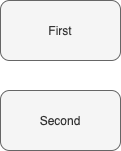

The diagram above was exported from draw.io. Its source (the exported page's mxGraphModel, read from the mxfile embedded in the PNG):
<mxGraphModel dx="437" dy="529" grid="1" gridSize="10" guides="1" tooltips="1" connect="1" arrows="1" fold="1" page="1" pageScale="1" pageWidth="827" pageHeight="1169" math="0" shadow="0">
  <root>
    <mxCell id="0" />
    <mxCell id="1" parent="0" />
    <mxCell id="2" value="First" style="rounded=1;whiteSpace=wrap;html=1;fillColor=#f5f5f5;strokeColor=#666666;fontColor=#333333;" vertex="1" parent="1">
      <mxGeometry x="120" y="180" width="120" height="60" as="geometry" />
    </mxCell>
    <mxCell id="3" value="Second" style="rounded=1;whiteSpace=wrap;html=1;fillColor=#f5f5f5;strokeColor=#666666;fontColor=#333333;" vertex="1" parent="1">
      <mxGeometry x="120" y="270" width="120" height="60" as="geometry" />
    </mxCell>
  </root>
</mxGraphModel>